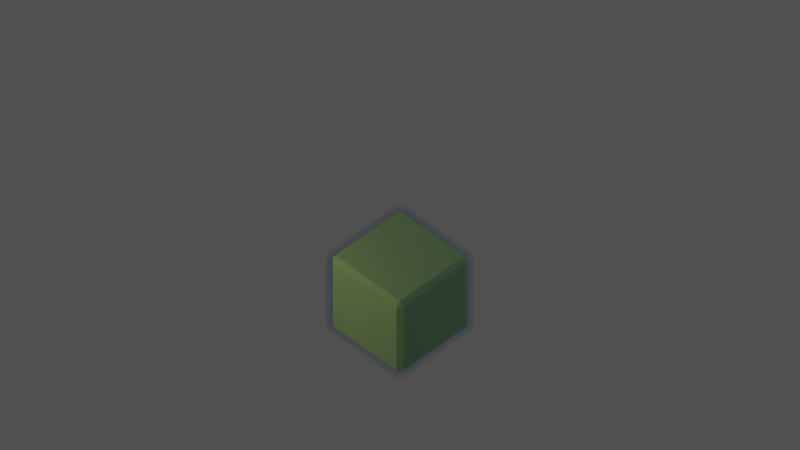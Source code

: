 # Source: blocks.blend  (saved by Blender 2.73.0; exported with 4.5.12 LTS)
import bpy
from mathutils import Matrix  # noqa: F401  (used for matrix-valued properties, if any)

bpy.ops.wm.read_factory_settings(use_empty=True)
scene = bpy.context.scene
scene.name = 'Scene'

# ---- collections
col_collection_1 = bpy.data.collections.new('Collection 1'); scene.collection.children.link(col_collection_1)

# ---- materials (node trees are filled in below, after node groups)
mat_select = bpy.data.materials.new('Select')
mat_select.alpha_threshold = 0.0
mat_select.roughness = 0.5
mat_material = bpy.data.materials.new('Material')
mat_material.alpha_threshold = 0.0
mat_material.roughness = 0.5
mat_material.line_color = (0.0, 0.0, 0.0, 1.0)

# ---- material node trees
mat_select.use_nodes = True; mat_select.node_tree.nodes.clear()
_N = mat_select.node_tree.nodes; _L = mat_select.node_tree.links
n0 = _N.new('ShaderNodeOutputMaterial'); n0.name = 'Material Output'; n0.location = (300, 300)
n1 = _N.new('ShaderNodeVolumeAbsorption'); n1.name = 'Volume Absorption'; n1.location = (110, 300)
n1.inputs[0].default_value = (0.07587, 0.3233, 0.8, 1.0)
_L.new(n1.outputs[0], n0.inputs[1])
n0.is_active_output = True
mat_material.use_nodes = True; mat_material.node_tree.nodes.clear()
_N = mat_material.node_tree.nodes; _L = mat_material.node_tree.links
n0 = _N.new('ShaderNodeOutputMaterial'); n0.name = 'Material Output'; n0.location = (300, 300)
n1 = _N.new('ShaderNodeBsdfDiffuse'); n1.name = 'Diffuse BSDF'; n1.location = (100, 300)
n1.inputs[0].default_value = (0.4014, 0.6738, 0.2941, 1.0)
n1.inputs[1].default_value = 0.25
_L.new(n1.outputs[0], n0.inputs[0])
n0.is_active_output = True

# ---- world
world_world = bpy.data.worlds.new('World'); scene.world = world_world
world_world.use_nodes = True; world_world.node_tree.nodes.clear()
_N = world_world.node_tree.nodes; _L = world_world.node_tree.links
n0 = _N.new('ShaderNodeOutputWorld'); n0.name = 'World Output'; n0.location = (300, 300)
n1 = _N.new('ShaderNodeBackground'); n1.name = 'Background'; n1.location = (110, 300)
n1.inputs[1].default_value = 0.1
_L.new(n1.outputs[0], n0.inputs[0])
n0.is_active_output = True
world_world.color = (0.05088, 0.05088, 0.05088)
world_world.use_sun_shadow = False
world_world.sun_shadow_jitter_overblur = 0.0
world_world.cycles.sampling_method = 'MANUAL'
world_world.cycles.sample_map_resolution = 256

# ---- cameras
cam_camera_001 = bpy.data.cameras.new('Camera.001')
cam_camera_001.type = 'ORTHO'
cam_camera_001.clip_end = 100.0
cam_camera_001.lens = 35.0
cam_camera_001.sensor_width = 32.0
cam_camera_001.sensor_height = 18.0
cam_camera_001.ortho_scale = 16.0
cam_camera_001.display_size = 2.0
cam_camera_001.dof.focus_distance = 0.0

# ---- lights
light_point_001 = bpy.data.lights.new('Point.001', 'POINT')
light_point_001.color = (1.0, 0.6612, 0.3922)
light_point_001.transmission_factor = 0.0
light_point_001.energy = 500.0
light_point_001.shadow_buffer_clip_start = 0.5
light_point_001.shadow_soft_size = 4.0
light_point_001.shadow_maximum_resolution = 0.006
light_point_001.use_absolute_resolution = True
light_point_001.cycles.use_multiple_importance_sampling = False
light_point = bpy.data.lights.new('Point', 'POINT')
light_point.color = (0.3736, 0.599, 1.0)
light_point.transmission_factor = 0.0
light_point.energy = 250.0
light_point.shadow_buffer_clip_start = 0.5
light_point.shadow_soft_size = 4.0
light_point.shadow_maximum_resolution = 0.006
light_point.use_absolute_resolution = True
light_point.cycles.use_multiple_importance_sampling = False

# ---- meshes
me_cube_014 = bpy.data.meshes.new('Cube.014')
me_cube_014.from_pydata([(0.9, 1.0, -0.9), (1.0, 0.9, -0.9), (0.9, 0.9, -1.0), (0.9, -0.9, -1.0), (1.0, -0.9, -0.9), (0.9, -1.0, -0.9), (-0.9, -0.9, -1.0), (-0.9, -1.0, -0.9), (-1.0, -0.9, -0.9), (-1.0, 0.9, -0.9), (-0.9, 1.0, -0.9), (-0.9, 0.9, -1.0), (1.0, 0.9, 0.9), (0.9, 1.0, 0.9), (0.9, 0.9, 1.0), (0.9, -0.9, 1.0), (0.9, -1.0, 0.9), (1.0, -0.9, 0.9), (-0.9, -0.9, 1.0), (-1.0, -0.9, 0.9), (-0.9, -1.0, 0.9), (-0.9, 1.0, 0.9), (-1.0, 0.9, 0.9), (-0.9, 0.9, 1.0)], [], [(13, 0, 10, 21), (5, 16, 20, 7), (8, 19, 22, 9), (14, 23, 18, 15), (1, 12, 17, 4), (0, 1, 2), (3, 4, 5), (6, 7, 8), (9, 10, 11), (12, 13, 14), (15, 16, 17), (18, 19, 20), (21, 22, 23), (1, 4, 3, 2), (2, 11, 10, 0), (0, 13, 12, 1), (5, 7, 6, 3), (4, 17, 16, 5), (8, 9, 11, 6), (7, 20, 19, 8), (9, 22, 21, 10), (14, 15, 17, 12), (13, 21, 23, 14), (15, 18, 20, 16), (18, 23, 22, 19), (2, 3, 6, 11)])
_k = set([(0, 10), (0, 13), (1, 4), (1, 12), (2, 3), (2, 11), (3, 6), (4, 17), (5, 7), (5, 16), (6, 11), (7, 20), (8, 9), (8, 19), (9, 22), (10, 21), (12, 17), (13, 21), (14, 15), (14, 23), (15, 18), (16, 20), (18, 23), (19, 22)])
me_cube_014.attributes.new('sharp_edge', 'BOOLEAN', 'EDGE').data.foreach_set('value', [ (min(e.vertices), max(e.vertices)) in _k for e in me_cube_014.edges])
_k = {(1, 4): 1.0, (2, 3): 1.0, (2, 11): 1.0, (0, 10): 1.0, (0, 13): 1.0, (1, 12): 1.0, (5, 7): 1.0, (3, 6): 1.0, (4, 17): 1.0, (5, 16): 1.0, (8, 9): 1.0, (6, 11): 1.0, (7, 20): 1.0, (8, 19): 1.0, (9, 22): 1.0, (10, 21): 1.0, (14, 15): 1.0, (12, 17): 1.0, (13, 21): 1.0, (14, 23): 1.0, (15, 18): 1.0, (16, 20): 1.0, (18, 23): 1.0, (19, 22): 1.0}
me_cube_014.attributes.new('crease_edge', 'FLOAT', 'EDGE').data.foreach_set('value', [_k.get((min(e.vertices), max(e.vertices)), 0.0) for e in me_cube_014.edges])
me_cube_014.materials.append(mat_select)
me_cube_014.use_remesh_preserve_volume = False
me_cube_014.use_remesh_preserve_attributes = False
me_cube_014.use_mirror_vertex_groups = False
me_cube_014.update()
me_cube = bpy.data.meshes.new('Cube')
me_cube.from_pydata([(0.9, 1.0, -0.9), (1.0, 0.9, -0.9), (0.9, 0.9, -1.0), (0.9, -0.9, -1.0), (1.0, -0.9, -0.9), (0.9, -1.0, -0.9), (-0.9, -0.9, -1.0), (-0.9, -1.0, -0.9), (-1.0, -0.9, -0.9), (-1.0, 0.9, -0.9), (-0.9, 1.0, -0.9), (-0.9, 0.9, -1.0), (1.0, 0.9, 0.9), (0.9, 1.0, 0.9), (0.9, 0.9, 1.0), (0.9, -0.9, 1.0), (0.9, -1.0, 0.9), (1.0, -0.9, 0.9), (-0.9, -0.9, 1.0), (-1.0, -0.9, 0.9), (-0.9, -1.0, 0.9), (-0.9, 1.0, 0.9), (-1.0, 0.9, 0.9), (-0.9, 0.9, 1.0)], [], [(13, 0, 10, 21), (5, 16, 20, 7), (8, 19, 22, 9), (14, 23, 18, 15), (1, 12, 17, 4), (0, 1, 2), (3, 4, 5), (6, 7, 8), (9, 10, 11), (12, 13, 14), (15, 16, 17), (18, 19, 20), (21, 22, 23), (1, 4, 3, 2), (2, 11, 10, 0), (0, 13, 12, 1), (5, 7, 6, 3), (4, 17, 16, 5), (8, 9, 11, 6), (7, 20, 19, 8), (9, 22, 21, 10), (14, 15, 17, 12), (13, 21, 23, 14), (15, 18, 20, 16), (18, 23, 22, 19), (2, 3, 6, 11)])
_k = set([(0, 10), (0, 13), (1, 4), (1, 12), (2, 3), (2, 11), (3, 6), (4, 17), (5, 7), (5, 16), (6, 11), (7, 20), (8, 9), (8, 19), (9, 22), (10, 21), (12, 17), (13, 21), (14, 15), (14, 23), (15, 18), (16, 20), (18, 23), (19, 22)])
me_cube.attributes.new('sharp_edge', 'BOOLEAN', 'EDGE').data.foreach_set('value', [ (min(e.vertices), max(e.vertices)) in _k for e in me_cube.edges])
_k = {(1, 4): 1.0, (2, 3): 1.0, (2, 11): 1.0, (0, 10): 1.0, (0, 13): 1.0, (1, 12): 1.0, (5, 7): 1.0, (3, 6): 1.0, (4, 17): 1.0, (5, 16): 1.0, (8, 9): 1.0, (6, 11): 1.0, (7, 20): 1.0, (8, 19): 1.0, (9, 22): 1.0, (10, 21): 1.0, (14, 15): 1.0, (12, 17): 1.0, (13, 21): 1.0, (14, 23): 1.0, (15, 18): 1.0, (16, 20): 1.0, (18, 23): 1.0, (19, 22): 1.0}
me_cube.attributes.new('crease_edge', 'FLOAT', 'EDGE').data.foreach_set('value', [_k.get((min(e.vertices), max(e.vertices)), 0.0) for e in me_cube.edges])
me_cube.materials.append(mat_material)
me_cube.use_remesh_preserve_volume = False
me_cube.use_remesh_preserve_attributes = False
me_cube.use_mirror_vertex_groups = False
me_cube.update()

# ---- objects
ob_cube_001 = bpy.data.objects.new('Cube.001', me_cube_014)
ob_point_001 = bpy.data.objects.new('Point.001', light_point_001)
ob_point = bpy.data.objects.new('Point', light_point)
ob_camera = bpy.data.objects.new('Camera', cam_camera_001)
ob_cube = bpy.data.objects.new('Cube', me_cube)

# ---- transforms, parenting, visibility, modifiers, constraints
ob_cube_001.location = (0.0, 0.0, 0.0)
ob_cube_001.scale = (1.1, 1.1, 1.1)
ob_cube_001.lock_rotations_4d = False
ob_cube_001.empty_display_type = 'ARROWS'
ob_cube_001.lineart.crease_threshold = 0.0
ob_point_001.location = (-4.483, 2.013, 3.161)
ob_point_001.lineart.crease_threshold = 0.0
ob_point.location = (6.517, -2.987, 3.161)
ob_point.lineart.crease_threshold = 0.0
ob_camera.location = (-5.0, -5.0, 8.95)
ob_camera.rotation_euler = (0.7854, -1.57e-16, -0.7854)
ob_camera.lineart.crease_threshold = 0.0
ob_cube.location = (0.0, 0.0, 0.0)
ob_cube.lock_rotations_4d = False
ob_cube.empty_display_type = 'ARROWS'
ob_cube.lineart.crease_threshold = 0.0

# ---- collection membership
col_collection_1.objects.link(ob_cube_001)
col_collection_1.objects.link(ob_point_001)
col_collection_1.objects.link(ob_point)
col_collection_1.objects.link(ob_camera)
col_collection_1.objects.link(ob_cube)

# ---- scene / render settings (as saved in the file)
scene.camera = ob_camera
scene.frame_start = 1; scene.frame_end = 250; scene.frame_set(2)
scene.render.engine = 'CYCLES'
scene.render.resolution_x = 1280
scene.render.resolution_y = 720
scene.render.dither_intensity = 0.0
scene.render.film_transparent = True
scene.cycles.use_denoising = False
scene.cycles.samples = 256
scene.cycles.sampling_pattern = 'TABULATED_SOBOL'
scene.cycles.light_sampling_threshold = 0.0
scene.cycles.use_adaptive_sampling = False
scene.cycles.use_light_tree = False
scene.cycles.blur_glossy = 0.0
scene.cycles.max_bounces = 16
scene.cycles.diffuse_bounces = 8
scene.cycles.pixel_filter_type = 'GAUSSIAN'
scene.cycles.sample_clamp_indirect = 0.0
scene.view_settings.view_transform = 'Standard'
bpy.context.view_layer.update()
